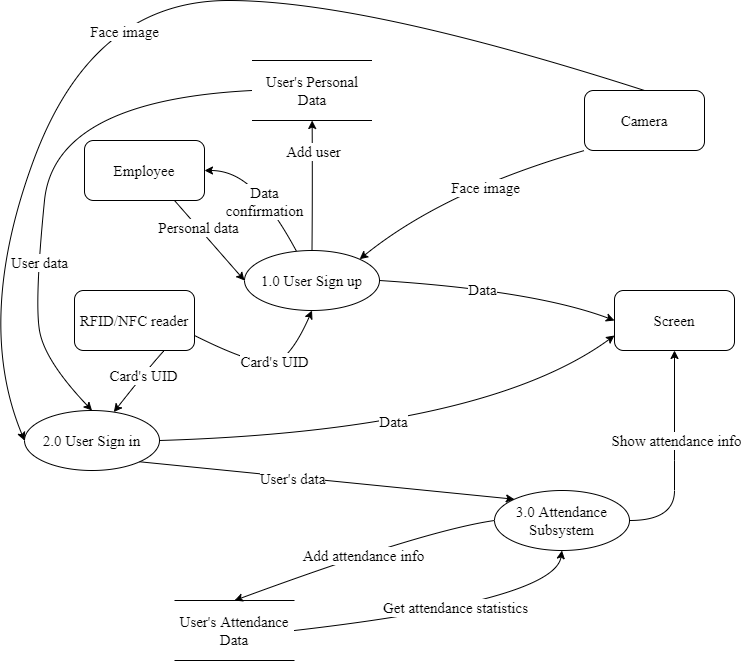

The diagram above was exported from draw.io. Its source (the exported page's mxGraphModel, read from the mxfile embedded in the PNG):
<mxGraphModel dx="1240" dy="790" grid="1" gridSize="10" guides="1" tooltips="1" connect="1" arrows="1" fold="1" page="1" pageScale="1" pageWidth="827" pageHeight="1169" math="0" shadow="0">
  <root>
    <mxCell id="0" />
    <mxCell id="1" parent="0" />
    <mxCell id="8ia0Avb9710HLb5IbX1Y-1" value="1.0 User Sign up" style="ellipse;whiteSpace=wrap;html=1;fontFamily=Times New Roman;fontSize=15;align=center;verticalAlign=middle;" parent="1" vertex="1">
      <mxGeometry x="280" y="270" width="135" height="60" as="geometry" />
    </mxCell>
    <mxCell id="8ia0Avb9710HLb5IbX1Y-2" value="User's Personal Data" style="shape=partialRectangle;whiteSpace=wrap;html=1;left=0;right=0;fillColor=none;fontFamily=Times New Roman;fontSize=15;align=center;verticalAlign=middle;" parent="1" vertex="1">
      <mxGeometry x="287.5" y="80" width="120" height="60" as="geometry" />
    </mxCell>
    <mxCell id="8ia0Avb9710HLb5IbX1Y-3" value="Employee" style="rounded=1;whiteSpace=wrap;html=1;fontFamily=Times New Roman;fontSize=15;align=center;verticalAlign=middle;" parent="1" vertex="1">
      <mxGeometry x="120" y="160" width="120" height="60" as="geometry" />
    </mxCell>
    <mxCell id="FauxM-DFxPainYD5gGLI-1" value="Camera" style="rounded=1;whiteSpace=wrap;html=1;fontFamily=Times New Roman;fontSize=15;align=center;verticalAlign=middle;" parent="1" vertex="1">
      <mxGeometry x="620" y="110" width="120" height="60" as="geometry" />
    </mxCell>
    <mxCell id="FauxM-DFxPainYD5gGLI-2" value="2.0 User Sign in" style="ellipse;whiteSpace=wrap;html=1;fontFamily=Times New Roman;fontSize=15;align=center;verticalAlign=middle;" parent="1" vertex="1">
      <mxGeometry x="60" y="430" width="135" height="60" as="geometry" />
    </mxCell>
    <mxCell id="FauxM-DFxPainYD5gGLI-3" value="3.0 Attendance Subsystem" style="ellipse;whiteSpace=wrap;html=1;fontFamily=Times New Roman;fontSize=15;align=center;verticalAlign=middle;" parent="1" vertex="1">
      <mxGeometry x="530" y="510" width="135" height="60" as="geometry" />
    </mxCell>
    <mxCell id="IJdba1vJQJ4Q1RFFsyQu-1" value="Screen" style="rounded=1;whiteSpace=wrap;html=1;fontFamily=Times New Roman;fontSize=15;align=center;verticalAlign=middle;" parent="1" vertex="1">
      <mxGeometry x="650" y="310" width="120" height="60" as="geometry" />
    </mxCell>
    <mxCell id="zQGRWTtNu3wnlqGKcrq1-4" value="" style="curved=1;endArrow=classic;html=1;rounded=0;fontFamily=Times New Roman;fontSize=15;exitX=1;exitY=0.5;exitDx=0;exitDy=0;entryX=0.5;entryY=1;entryDx=0;entryDy=0;" parent="1" source="FauxM-DFxPainYD5gGLI-3" target="IJdba1vJQJ4Q1RFFsyQu-1" edge="1">
      <mxGeometry width="50" height="50" relative="1" as="geometry">
        <mxPoint x="710" y="530" as="sourcePoint" />
        <mxPoint x="760" y="480" as="targetPoint" />
        <Array as="points">
          <mxPoint x="710" y="540" />
          <mxPoint x="710" y="480" />
        </Array>
      </mxGeometry>
    </mxCell>
    <mxCell id="Uq_YmaN6K9A7T39Mc03Z-17" value="Show attendance info" style="edgeLabel;html=1;align=center;verticalAlign=middle;resizable=0;points=[];fontSize=15;fontFamily=Times New Roman;" parent="zQGRWTtNu3wnlqGKcrq1-4" vertex="1" connectable="0">
      <mxGeometry x="0.1628" y="-1" relative="1" as="geometry">
        <mxPoint as="offset" />
      </mxGeometry>
    </mxCell>
    <mxCell id="zQGRWTtNu3wnlqGKcrq1-5" value="User's Attendance Data" style="shape=partialRectangle;whiteSpace=wrap;html=1;left=0;right=0;fillColor=none;fontFamily=Times New Roman;fontSize=15;align=center;verticalAlign=middle;" parent="1" vertex="1">
      <mxGeometry x="210" y="620" width="120" height="60" as="geometry" />
    </mxCell>
    <mxCell id="zQGRWTtNu3wnlqGKcrq1-6" value="" style="curved=1;endArrow=classic;html=1;rounded=0;fontFamily=Times New Roman;fontSize=15;exitX=0.75;exitY=1;exitDx=0;exitDy=0;entryX=0;entryY=0.5;entryDx=0;entryDy=0;" parent="1" source="8ia0Avb9710HLb5IbX1Y-3" target="8ia0Avb9710HLb5IbX1Y-1" edge="1">
      <mxGeometry width="50" height="50" relative="1" as="geometry">
        <mxPoint x="180" y="280" as="sourcePoint" />
        <mxPoint x="230" y="230" as="targetPoint" />
        <Array as="points" />
      </mxGeometry>
    </mxCell>
    <mxCell id="Uq_YmaN6K9A7T39Mc03Z-3" value="Personal data" style="edgeLabel;html=1;align=center;verticalAlign=middle;resizable=0;points=[];fontSize=15;fontFamily=Times New Roman;" parent="zQGRWTtNu3wnlqGKcrq1-6" vertex="1" connectable="0">
      <mxGeometry x="-0.3313" y="1" relative="1" as="geometry">
        <mxPoint x="-1" as="offset" />
      </mxGeometry>
    </mxCell>
    <mxCell id="zQGRWTtNu3wnlqGKcrq1-7" value="" style="curved=1;endArrow=classic;html=1;rounded=0;fontFamily=Times New Roman;fontSize=15;exitX=0.5;exitY=0;exitDx=0;exitDy=0;" parent="1" source="8ia0Avb9710HLb5IbX1Y-1" target="8ia0Avb9710HLb5IbX1Y-2" edge="1">
      <mxGeometry width="50" height="50" relative="1" as="geometry">
        <mxPoint x="330" y="260" as="sourcePoint" />
        <mxPoint x="380" y="210" as="targetPoint" />
        <Array as="points">
          <mxPoint x="348" y="210" />
        </Array>
      </mxGeometry>
    </mxCell>
    <mxCell id="Uq_YmaN6K9A7T39Mc03Z-8" value="Add user" style="edgeLabel;html=1;align=center;verticalAlign=middle;resizable=0;points=[];fontSize=15;fontFamily=Times New Roman;" parent="zQGRWTtNu3wnlqGKcrq1-7" vertex="1" connectable="0">
      <mxGeometry x="-0.283" y="-1" relative="1" as="geometry">
        <mxPoint x="-1" y="-53" as="offset" />
      </mxGeometry>
    </mxCell>
    <mxCell id="zQGRWTtNu3wnlqGKcrq1-8" value="" style="curved=1;endArrow=classic;html=1;rounded=0;fontFamily=Times New Roman;fontSize=15;exitX=0;exitY=1;exitDx=0;exitDy=0;entryX=1;entryY=0;entryDx=0;entryDy=0;" parent="1" source="FauxM-DFxPainYD5gGLI-1" target="8ia0Avb9710HLb5IbX1Y-1" edge="1">
      <mxGeometry width="50" height="50" relative="1" as="geometry">
        <mxPoint x="470" y="290" as="sourcePoint" />
        <mxPoint x="520" y="240" as="targetPoint" />
        <Array as="points">
          <mxPoint x="480" y="210" />
        </Array>
      </mxGeometry>
    </mxCell>
    <mxCell id="Uq_YmaN6K9A7T39Mc03Z-4" value="Face image" style="edgeLabel;html=1;align=center;verticalAlign=middle;resizable=0;points=[];fontSize=15;fontFamily=Times New Roman;" parent="zQGRWTtNu3wnlqGKcrq1-8" vertex="1" connectable="0">
      <mxGeometry x="-0.1655" y="7" relative="1" as="geometry">
        <mxPoint y="1" as="offset" />
      </mxGeometry>
    </mxCell>
    <mxCell id="zQGRWTtNu3wnlqGKcrq1-9" value="" style="curved=1;endArrow=classic;html=1;rounded=0;fontFamily=Times New Roman;fontSize=15;exitX=1;exitY=0.5;exitDx=0;exitDy=0;entryX=0;entryY=0.5;entryDx=0;entryDy=0;" parent="1" source="8ia0Avb9710HLb5IbX1Y-1" target="IJdba1vJQJ4Q1RFFsyQu-1" edge="1">
      <mxGeometry width="50" height="50" relative="1" as="geometry">
        <mxPoint x="520" y="340" as="sourcePoint" />
        <mxPoint x="570" y="290" as="targetPoint" />
        <Array as="points">
          <mxPoint x="570" y="310" />
        </Array>
      </mxGeometry>
    </mxCell>
    <mxCell id="sdmBPis5jfKIo-SF06Jr-3" value="Data&lt;br&gt;" style="edgeLabel;html=1;align=center;verticalAlign=middle;resizable=0;points=[];fontSize=15;fontFamily=Times New Roman;" vertex="1" connectable="0" parent="zQGRWTtNu3wnlqGKcrq1-9">
      <mxGeometry x="-0.1487" y="-2" relative="1" as="geometry">
        <mxPoint as="offset" />
      </mxGeometry>
    </mxCell>
    <mxCell id="zQGRWTtNu3wnlqGKcrq1-10" value="" style="curved=1;endArrow=classic;html=1;rounded=0;fontFamily=Times New Roman;fontSize=15;exitX=0;exitY=0.5;exitDx=0;exitDy=0;entryX=0.5;entryY=0;entryDx=0;entryDy=0;" parent="1" source="8ia0Avb9710HLb5IbX1Y-2" target="FauxM-DFxPainYD5gGLI-2" edge="1">
      <mxGeometry width="50" height="50" relative="1" as="geometry">
        <mxPoint x="120" y="320" as="sourcePoint" />
        <mxPoint x="70" y="370" as="targetPoint" />
        <Array as="points">
          <mxPoint x="90" y="120" />
          <mxPoint x="70" y="320" />
          <mxPoint x="80" y="380" />
        </Array>
      </mxGeometry>
    </mxCell>
    <mxCell id="Uq_YmaN6K9A7T39Mc03Z-9" value="User data" style="edgeLabel;html=1;align=center;verticalAlign=middle;resizable=0;points=[];fontSize=15;fontFamily=Times New Roman;" parent="zQGRWTtNu3wnlqGKcrq1-10" vertex="1" connectable="0">
      <mxGeometry x="0.3606" relative="1" as="geometry">
        <mxPoint as="offset" />
      </mxGeometry>
    </mxCell>
    <mxCell id="zQGRWTtNu3wnlqGKcrq1-13" value="" style="curved=1;endArrow=classic;html=1;rounded=0;fontFamily=Times New Roman;fontSize=15;entryX=0;entryY=0.5;entryDx=0;entryDy=0;exitX=0.5;exitY=0;exitDx=0;exitDy=0;" parent="1" source="FauxM-DFxPainYD5gGLI-1" target="FauxM-DFxPainYD5gGLI-2" edge="1">
      <mxGeometry width="50" height="50" relative="1" as="geometry">
        <mxPoint x="60" y="340" as="sourcePoint" />
        <mxPoint x="10" y="390" as="targetPoint" />
        <Array as="points">
          <mxPoint x="400" y="20" />
          <mxPoint x="128" y="20" />
          <mxPoint x="10" y="340" />
        </Array>
      </mxGeometry>
    </mxCell>
    <mxCell id="zQGRWTtNu3wnlqGKcrq1-18" value="Face image" style="edgeLabel;html=1;align=center;verticalAlign=middle;resizable=0;points=[];fontSize=15;fontFamily=Times New Roman;" parent="zQGRWTtNu3wnlqGKcrq1-13" vertex="1" connectable="0">
      <mxGeometry x="-0.4171" y="14" relative="1" as="geometry">
        <mxPoint x="-232" y="16" as="offset" />
      </mxGeometry>
    </mxCell>
    <mxCell id="zQGRWTtNu3wnlqGKcrq1-14" value="" style="curved=1;endArrow=classic;html=1;rounded=0;fontFamily=Times New Roman;fontSize=15;entryX=0;entryY=0.75;entryDx=0;entryDy=0;exitX=1;exitY=0.5;exitDx=0;exitDy=0;" parent="1" source="FauxM-DFxPainYD5gGLI-2" target="IJdba1vJQJ4Q1RFFsyQu-1" edge="1">
      <mxGeometry width="50" height="50" relative="1" as="geometry">
        <mxPoint x="360" y="450" as="sourcePoint" />
        <mxPoint x="410" y="400" as="targetPoint" />
        <Array as="points">
          <mxPoint x="520" y="450" />
        </Array>
      </mxGeometry>
    </mxCell>
    <mxCell id="sdmBPis5jfKIo-SF06Jr-5" value="Data" style="edgeLabel;html=1;align=center;verticalAlign=middle;resizable=0;points=[];fontSize=15;fontFamily=Times New Roman;" vertex="1" connectable="0" parent="zQGRWTtNu3wnlqGKcrq1-14">
      <mxGeometry x="-0.0371" y="13" relative="1" as="geometry">
        <mxPoint as="offset" />
      </mxGeometry>
    </mxCell>
    <mxCell id="zQGRWTtNu3wnlqGKcrq1-17" value="" style="curved=1;endArrow=classic;html=1;rounded=0;fontFamily=Times New Roman;fontSize=15;exitX=1;exitY=0.5;exitDx=0;exitDy=0;entryX=0.5;entryY=1;entryDx=0;entryDy=0;" parent="1" source="zQGRWTtNu3wnlqGKcrq1-5" target="FauxM-DFxPainYD5gGLI-3" edge="1">
      <mxGeometry width="50" height="50" relative="1" as="geometry">
        <mxPoint x="520" y="650" as="sourcePoint" />
        <mxPoint x="570" y="600" as="targetPoint" />
        <Array as="points">
          <mxPoint x="590" y="620" />
        </Array>
      </mxGeometry>
    </mxCell>
    <mxCell id="Uq_YmaN6K9A7T39Mc03Z-18" value="Get attendance statistics" style="edgeLabel;html=1;align=center;verticalAlign=middle;resizable=0;points=[];fontSize=15;fontFamily=Times New Roman;" parent="zQGRWTtNu3wnlqGKcrq1-17" vertex="1" connectable="0">
      <mxGeometry x="0.0336" y="5" relative="1" as="geometry">
        <mxPoint as="offset" />
      </mxGeometry>
    </mxCell>
    <mxCell id="zQGRWTtNu3wnlqGKcrq1-20" value="RFID/NFC reader" style="rounded=1;whiteSpace=wrap;html=1;fontFamily=Times New Roman;fontSize=15;align=center;verticalAlign=middle;" parent="1" vertex="1">
      <mxGeometry x="110" y="310" width="120" height="60" as="geometry" />
    </mxCell>
    <mxCell id="Uq_YmaN6K9A7T39Mc03Z-1" value="" style="curved=1;endArrow=classic;html=1;rounded=0;fontFamily=Times New Roman;fontSize=15;exitX=1;exitY=0.75;exitDx=0;exitDy=0;entryX=0.5;entryY=1;entryDx=0;entryDy=0;" parent="1" source="zQGRWTtNu3wnlqGKcrq1-20" target="8ia0Avb9710HLb5IbX1Y-1" edge="1">
      <mxGeometry width="50" height="50" relative="1" as="geometry">
        <mxPoint x="250" y="400" as="sourcePoint" />
        <mxPoint x="300" y="350" as="targetPoint" />
        <Array as="points">
          <mxPoint x="300" y="390" />
          <mxPoint x="330" y="370" />
        </Array>
      </mxGeometry>
    </mxCell>
    <mxCell id="Uq_YmaN6K9A7T39Mc03Z-5" value="Card's UID" style="edgeLabel;html=1;align=center;verticalAlign=middle;resizable=0;points=[];fontSize=15;fontFamily=Times New Roman;" parent="Uq_YmaN6K9A7T39Mc03Z-1" vertex="1" connectable="0">
      <mxGeometry x="-0.2187" y="4" relative="1" as="geometry">
        <mxPoint x="23" y="1" as="offset" />
      </mxGeometry>
    </mxCell>
    <mxCell id="Uq_YmaN6K9A7T39Mc03Z-2" value="" style="curved=1;endArrow=classic;html=1;rounded=0;fontFamily=Times New Roman;fontSize=15;exitX=0.75;exitY=1;exitDx=0;exitDy=0;" parent="1" source="zQGRWTtNu3wnlqGKcrq1-20" target="FauxM-DFxPainYD5gGLI-2" edge="1">
      <mxGeometry width="50" height="50" relative="1" as="geometry">
        <mxPoint x="240" y="380" as="sourcePoint" />
        <mxPoint x="190" y="430" as="targetPoint" />
        <Array as="points">
          <mxPoint x="190" y="380" />
        </Array>
      </mxGeometry>
    </mxCell>
    <mxCell id="Uq_YmaN6K9A7T39Mc03Z-7" value="Card's UID" style="edgeLabel;html=1;align=center;verticalAlign=middle;resizable=0;points=[];fontSize=15;fontFamily=Times New Roman;" parent="Uq_YmaN6K9A7T39Mc03Z-2" vertex="1" connectable="0">
      <mxGeometry x="-0.1881" relative="1" as="geometry">
        <mxPoint as="offset" />
      </mxGeometry>
    </mxCell>
    <mxCell id="Uq_YmaN6K9A7T39Mc03Z-11" value="" style="curved=1;endArrow=classic;html=1;rounded=0;fontFamily=Times New Roman;fontSize=15;exitX=1;exitY=1;exitDx=0;exitDy=0;entryX=0;entryY=0;entryDx=0;entryDy=0;" parent="1" source="FauxM-DFxPainYD5gGLI-2" target="FauxM-DFxPainYD5gGLI-3" edge="1">
      <mxGeometry width="50" height="50" relative="1" as="geometry">
        <mxPoint x="290" y="540" as="sourcePoint" />
        <mxPoint x="340" y="490" as="targetPoint" />
        <Array as="points" />
      </mxGeometry>
    </mxCell>
    <mxCell id="Uq_YmaN6K9A7T39Mc03Z-15" value="User's data" style="edgeLabel;html=1;align=center;verticalAlign=middle;resizable=0;points=[];fontSize=15;fontFamily=Times New Roman;" parent="Uq_YmaN6K9A7T39Mc03Z-11" vertex="1" connectable="0">
      <mxGeometry x="-0.1902" y="-1" relative="1" as="geometry">
        <mxPoint as="offset" />
      </mxGeometry>
    </mxCell>
    <mxCell id="Uq_YmaN6K9A7T39Mc03Z-12" value="" style="curved=1;endArrow=classic;html=1;rounded=0;fontFamily=Times New Roman;fontSize=15;entryX=0.5;entryY=0;entryDx=0;entryDy=0;exitX=0;exitY=0.5;exitDx=0;exitDy=0;" parent="1" source="FauxM-DFxPainYD5gGLI-3" target="zQGRWTtNu3wnlqGKcrq1-5" edge="1">
      <mxGeometry width="50" height="50" relative="1" as="geometry">
        <mxPoint x="510" y="550" as="sourcePoint" />
        <mxPoint x="460" y="600" as="targetPoint" />
        <Array as="points">
          <mxPoint x="460" y="550" />
        </Array>
      </mxGeometry>
    </mxCell>
    <mxCell id="Uq_YmaN6K9A7T39Mc03Z-16" value="Add attendance info" style="edgeLabel;html=1;align=center;verticalAlign=middle;resizable=0;points=[];fontSize=15;fontFamily=Times New Roman;" parent="Uq_YmaN6K9A7T39Mc03Z-12" vertex="1" connectable="0">
      <mxGeometry x="-0.0012" y="1" relative="1" as="geometry">
        <mxPoint as="offset" />
      </mxGeometry>
    </mxCell>
    <mxCell id="sdmBPis5jfKIo-SF06Jr-1" value="" style="curved=1;endArrow=classic;html=1;rounded=0;entryX=1;entryY=0.5;entryDx=0;entryDy=0;" edge="1" parent="1" source="8ia0Avb9710HLb5IbX1Y-1" target="8ia0Avb9710HLb5IbX1Y-3">
      <mxGeometry width="50" height="50" relative="1" as="geometry">
        <mxPoint x="260" y="230" as="sourcePoint" />
        <mxPoint x="310" y="180" as="targetPoint" />
        <Array as="points">
          <mxPoint x="310" y="230" />
          <mxPoint x="270" y="190" />
        </Array>
      </mxGeometry>
    </mxCell>
    <mxCell id="sdmBPis5jfKIo-SF06Jr-2" value="&lt;font style=&quot;font-size: 15px;&quot; face=&quot;Times New Roman&quot;&gt;Data&lt;br&gt;confirmation&lt;/font&gt;" style="edgeLabel;html=1;align=center;verticalAlign=middle;resizable=0;points=[];" vertex="1" connectable="0" parent="sdmBPis5jfKIo-SF06Jr-1">
      <mxGeometry x="0.3647" y="4" relative="1" as="geometry">
        <mxPoint x="23" y="18" as="offset" />
      </mxGeometry>
    </mxCell>
  </root>
</mxGraphModel>